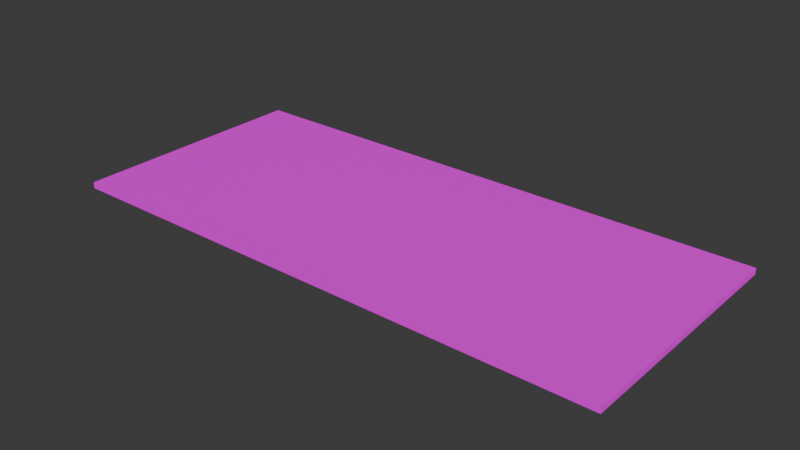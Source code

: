 # Source: ramp.blend  (saved by Blender 4.0.36; exported with 4.5.12 LTS)
import bpy
from mathutils import Matrix  # noqa: F401  (used for matrix-valued properties, if any)

bpy.ops.wm.read_factory_settings(use_empty=True)
scene = bpy.context.scene
scene.name = 'Scene'

# ---- collections
col_collection = bpy.data.collections.new('Collection'); scene.collection.children.link(col_collection)

# ---- images (referenced by path relative to the original .blend; pixels are not part of the script)
import os
ASSET_DIR = os.environ.get("B2B_ASSET_DIR", "")  # directory of the original .blend (textures are referenced by path, not embedded)
HERE = os.path.dirname(os.path.abspath(__file__))  # packed textures are extracted next to this script under _unpacked/

def load_image(name, relpath, width, height, colorspace="sRGB"):
    """Load a texture the original file referenced (path relative to the .blend, or extracted next to this script)."""
    p = next((c for c in (os.path.join(HERE, relpath), os.path.join(ASSET_DIR, relpath)) if relpath and os.path.exists(c)), "")
    if p:
        img = bpy.data.images.load(p, check_existing=True)
        img.name = name
    else:  # same state as the original file: an image datablock whose file is absent (Cycles renders it pink)
        img = bpy.data.images.new(name, width, height)
        img.source = "FILE"
        img.filepath = "//" + (relpath or name)
    img.colorspace_settings.name = colorspace
    return img
img_ramp_png = load_image('Ramp.png', 'Ramp.png', 1024, 1024, 'sRGB')

# ---- materials (node trees are filled in below, after node groups)
mat_material_002 = bpy.data.materials.new('Material.002')
mat_material_002.use_transparent_shadow = False

# ---- material node trees
mat_material_002.use_nodes = True; mat_material_002.node_tree.nodes.clear()
_N = mat_material_002.node_tree.nodes; _L = mat_material_002.node_tree.links
n0 = _N.new('ShaderNodeBsdfPrincipled'); n0.name = 'Principled BSDF'; n0.location = (276, 408)
n0.inputs[1].default_value = 1.0
n0.inputs[2].default_value = 1.0
n0.inputs[3].default_value = 1.45
n1 = _N.new('ShaderNodeOutputMaterial'); n1.name = 'Material Output'; n1.location = (566, 408)
n2 = _N.new('ShaderNodeTexImage'); n2.name = 'Image Texture'; n2.location = (-159, 395)
n2.image = img_ramp_png
_L.new(n0.outputs[0], n1.inputs[0])
_L.new(n2.outputs[0], n0.inputs[0])
n1.is_active_output = True

# ---- world
world_world = bpy.data.worlds.new('World'); scene.world = world_world
world_world.use_nodes = True; world_world.node_tree.nodes.clear()
_N = world_world.node_tree.nodes; _L = world_world.node_tree.links
n0 = _N.new('ShaderNodeOutputWorld'); n0.name = 'World Output'; n0.location = (300, 300)
n1 = _N.new('ShaderNodeBackground'); n1.name = 'Background'; n1.location = (10, 300)
n1.inputs[0].default_value = (0.05088, 0.05088, 0.05088, 1.0)
_L.new(n1.outputs[0], n0.inputs[0])
n0.is_active_output = True
world_world.color = (0.05088, 0.05088, 0.05088)
world_world.use_sun_shadow = False
world_world.sun_shadow_jitter_overblur = 0.0

# ---- meshes
me_cube_004 = bpy.data.meshes.new('Cube.004')
me_cube_004.from_pydata([(-22.59, -10.0, -0.25), (-22.59, -10.0, 0.25), (-22.59, 10.0, -0.25), (-22.59, 10.0, 0.25), (22.59, -10.0, -0.25), (22.59, -10.0, 0.25), (22.59, 10.0, -0.25), (22.59, 10.0, 0.25)], [], [(0, 1, 3, 2), (2, 3, 7, 6), (6, 7, 5, 4), (4, 5, 1, 0), (2, 6, 4, 0), (7, 3, 1, 5)])
_uv = me_cube_004.uv_layers.new(name='UVMap')
_uv.uv.foreach_set('vector', [1.0, -2.235e-08, 1.0, 0.0125, 0.0, 0.0125, 0.0, 2.235e-08, 0.98, 0.0, 1.0, 0.0, 1.0, 1.0, 0.98, 1.0, 0.0, 0.0125, 0.0, 0.0, 1.0, 0.0, 1.0, 0.0125, 0.02, 1.0, 8.941e-08, 1.0, -8.941e-08, 0.0, 0.02, 0.0, 0.0, 0.0, 0.0, 1.0, 1.0, 1.0, 1.0, 0.0, 0.0, 1.0, 0.0, 0.0, 1.0, 0.0, 1.0, 1.0])
me_cube_004.materials.append(mat_material_002)
me_cube_004.update()

# ---- objects
ob_cube = bpy.data.objects.new('Cube', me_cube_004)

# ---- transforms, parenting, visibility, modifiers, constraints
ob_cube.location = (2.589, 0.0, 9.75)

# ---- collection membership
col_collection.objects.link(ob_cube)

# ---- scene / render settings (as saved in the file)
scene.frame_start = 1; scene.frame_end = 250; scene.frame_set(1)
scene.render.engine = 'BLENDER_EEVEE_NEXT'
scene.cycles.sampling_pattern = 'TABULATED_SOBOL'
bpy.context.view_layer.update()

# ---- added for rendering (the .blend has no active camera and no usable light): camera, sun
cam_auto = bpy.data.cameras.new('AutoCamera')
cam_auto.lens = 50.0
cam_auto.sensor_width = 36.0
cam_auto.clip_end = 1000.0
ob_auto_camera = bpy.data.objects.new('AutoCamera', cam_auto)
scene.collection.objects.link(ob_auto_camera)
ob_auto_camera.location = (48.3034, -54.8575, 46.3217)
ob_auto_camera.rotation_euler = (1.09748, -7.21219e-08, 0.694738)
scene.camera = ob_auto_camera
light_auto_sun = bpy.data.lights.new('AutoSun', 'SUN')
light_auto_sun.energy = 3.0
light_auto_sun.angle = 0.0523599
ob_auto_sun = bpy.data.objects.new('AutoSun', light_auto_sun)
scene.collection.objects.link(ob_auto_sun)
ob_auto_sun.rotation_euler = (0.872665, 0.174533, 0.523599)
bpy.context.view_layer.update()
